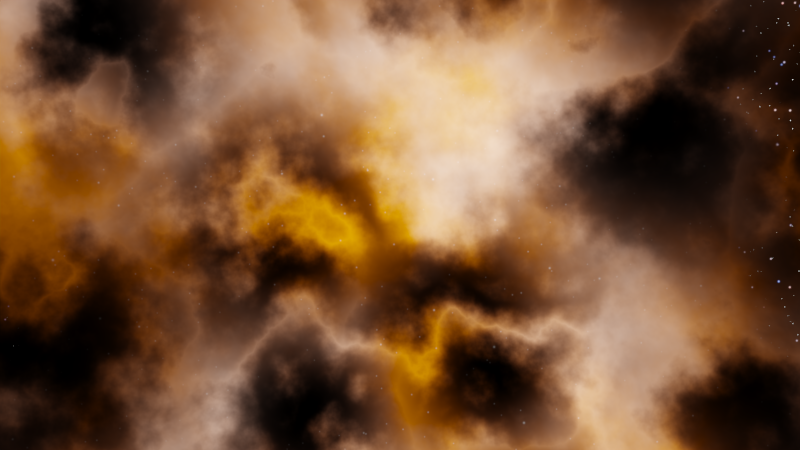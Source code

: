 # Source: NebulaShader.blend  (saved by Blender 2.77.0; exported with 4.5.12 LTS)
import bpy
from mathutils import Matrix  # noqa: F401  (used for matrix-valued properties, if any)

bpy.ops.wm.read_factory_settings(use_empty=True)
scene = bpy.context.scene
scene.name = 'Scene'

# ---- collections
col_collection_1 = bpy.data.collections.new('Collection 1'); scene.collection.children.link(col_collection_1)

# ---- images (referenced by path relative to the original .blend; pixels are not part of the script)
import os
ASSET_DIR = os.environ.get("B2B_ASSET_DIR", "")  # directory of the original .blend (textures are referenced by path, not embedded)
HERE = os.path.dirname(os.path.abspath(__file__))  # packed textures are extracted next to this script under _unpacked/

def load_image(name, relpath, width, height, colorspace="sRGB"):
    """Load a texture the original file referenced (path relative to the .blend, or extracted next to this script)."""
    p = next((c for c in (os.path.join(HERE, relpath), os.path.join(ASSET_DIR, relpath)) if relpath and os.path.exists(c)), "")
    if p:
        img = bpy.data.images.load(p, check_existing=True)
        img.name = name
    else:  # same state as the original file: an image datablock whose file is absent (Cycles renders it pink)
        img = bpy.data.images.new(name, width, height)
        img.source = "FILE"
        img.filepath = "//" + (relpath or name)
    img.colorspace_settings.name = colorspace
    return img
img_8192x4096_png = load_image('8192x4096.png', '_unpacked/8192x4096.97308974.png', 8192, 4096, 'sRGB')

# ---- node groups
ng_rotate_003 = bpy.data.node_groups.new('Rotate.003', 'ShaderNodeTree')
_s = ng_rotate_003.interface.new_socket(name='a', in_out='OUTPUT', socket_type='NodeSocketFloat')
_s.min_value = 0.0
_s.max_value = 0.0
_s = ng_rotate_003.interface.new_socket(name='b', in_out='OUTPUT', socket_type='NodeSocketFloat')
_s.min_value = 0.0
_s.max_value = 0.0
_s = ng_rotate_003.interface.new_socket(name='a', in_out='INPUT', socket_type='NodeSocketFloat')
_s.default_value = 0.5
_s.min_value = -1e+04
_s.max_value = 1e+04
_s = ng_rotate_003.interface.new_socket(name='b', in_out='INPUT', socket_type='NodeSocketFloat')
_s.default_value = 0.5
_s.min_value = -1e+04
_s.max_value = 1e+04
_s = ng_rotate_003.interface.new_socket(name='Theta', in_out='INPUT', socket_type='NodeSocketFloat')
_s.min_value = -1e+04
_s.max_value = 1e+04
_N = ng_rotate_003.nodes; _L = ng_rotate_003.links
n0 = _N.new('ShaderNodeMath'); n0.name = 'Math.025'; n0.location = (-335, 148)
n0.operation = 'COSINE'
n1 = _N.new('ShaderNodeMath'); n1.name = 'Math.028'; n1.location = (-326, -54)
n1.operation = 'SINE'
n2 = _N.new('ShaderNodeMath'); n2.name = 'Math.029'; n2.location = (-97, -58)
n2.operation = 'MULTIPLY'
n3 = _N.new('ShaderNodeMath'); n3.name = 'Math.027'; n3.location = (-106, 142)
n3.operation = 'MULTIPLY'
n4 = _N.new('ShaderNodeMath'); n4.name = 'Math.026'; n4.location = (111, 50)
n4.operation = 'SUBTRACT'
n5 = _N.new('ShaderNodeMath'); n5.name = 'Math.030'; n5.location = (346, 35)
n5.operation = 'COSINE'
n6 = _N.new('ShaderNodeMath'); n6.name = 'Math.033'; n6.location = (352, -137)
n6.operation = 'SINE'
n7 = _N.new('ShaderNodeMath'); n7.name = 'Math.032'; n7.location = (538, -148)
n7.operation = 'MULTIPLY'
n8 = _N.new('ShaderNodeMath'); n8.name = 'Math.031'; n8.location = (536, 31)
n8.operation = 'MULTIPLY'
n9 = _N.new('ShaderNodeMath'); n9.name = 'Math.034'; n9.location = (759, -25)
n9.operation = 'SUBTRACT'
n10 = _N.new('ShaderNodeMath'); n10.name = 'Math.035'; n10.location = (-743, -166)
n10.operation = 'DIVIDE'
n10.inputs[1].default_value = 57.32
n11 = _N.new('NodeGroupInput'); n11.name = 'Group Input'; n11.location = (-1083, -9)
n12 = _N.new('NodeGroupOutput'); n12.name = 'Group Output'; n12.location = (959, 0)
_L.new(n0.outputs[0], n3.inputs[0])
_L.new(n3.outputs[0], n4.inputs[0])
_L.new(n1.outputs[0], n2.inputs[0])
_L.new(n2.outputs[0], n4.inputs[1])
_L.new(n11.outputs[0], n3.inputs[1])
_L.new(n11.outputs[1], n2.inputs[1])
_L.new(n4.outputs[0], n12.inputs[0])
_L.new(n5.outputs[0], n8.inputs[0])
_L.new(n8.outputs[0], n9.inputs[0])
_L.new(n6.outputs[0], n7.inputs[0])
_L.new(n7.outputs[0], n9.inputs[1])
_L.new(n9.outputs[0], n12.inputs[1])
_L.new(n11.outputs[2], n10.inputs[0])
_L.new(n10.outputs[0], n1.inputs[0])
_L.new(n10.outputs[0], n0.inputs[0])
_L.new(n10.outputs[0], n5.inputs[0])
_L.new(n10.outputs[0], n6.inputs[0])
_L.new(n11.outputs[0], n7.inputs[1])
_L.new(n11.outputs[1], n8.inputs[1])
n12.is_active_output = True
ng_mappingtransform_003 = bpy.data.node_groups.new('MappingTransform.003', 'ShaderNodeTree')
_s = ng_mappingtransform_003.interface.new_socket(name='OutVector', in_out='OUTPUT', socket_type='NodeSocketColor')
_s.default_value = (0.0, 0.0, 0.0, 0.0)
_s = ng_mappingtransform_003.interface.new_socket(name='InVector', in_out='INPUT', socket_type='NodeSocketVector')
_s.min_value = -1.0
_s.max_value = 1.0
_s = ng_mappingtransform_003.interface.new_socket(name='ScaleZ', in_out='INPUT', socket_type='NodeSocketFloat')
_s.default_value = 1.0
_s.min_value = -1e+04
_s.max_value = 1e+04
_s = ng_mappingtransform_003.interface.new_socket(name='ScaleY', in_out='INPUT', socket_type='NodeSocketFloat')
_s.default_value = 1.0
_s.min_value = -1e+04
_s.max_value = 1e+04
_s = ng_mappingtransform_003.interface.new_socket(name='ScaleX', in_out='INPUT', socket_type='NodeSocketFloat')
_s.default_value = 1.0
_s.min_value = -1e+04
_s.max_value = 1e+04
_s = ng_mappingtransform_003.interface.new_socket(name='OffsetZ', in_out='INPUT', socket_type='NodeSocketFloat')
_s.min_value = -1e+04
_s.max_value = 1e+04
_s = ng_mappingtransform_003.interface.new_socket(name='OffsetY', in_out='INPUT', socket_type='NodeSocketFloat')
_s.min_value = -1e+04
_s.max_value = 1e+04
_s = ng_mappingtransform_003.interface.new_socket(name='OffsetX', in_out='INPUT', socket_type='NodeSocketFloat')
_s.min_value = -1e+04
_s.max_value = 1e+04
_s = ng_mappingtransform_003.interface.new_socket(name='RotateZ', in_out='INPUT', socket_type='NodeSocketFloat')
_s.min_value = 0.0
_s.max_value = 359.0
_s = ng_mappingtransform_003.interface.new_socket(name='RotateY', in_out='INPUT', socket_type='NodeSocketFloat')
_s.min_value = 0.0
_s.max_value = 359.0
_s = ng_mappingtransform_003.interface.new_socket(name='RotateX', in_out='INPUT', socket_type='NodeSocketFloat')
_s.min_value = 0.0
_s.max_value = 359.0
_N = ng_mappingtransform_003.nodes; _L = ng_mappingtransform_003.links
n0 = _N.new('ShaderNodeGroup'); n0.name = 'AxisRotate.002'; n0.location = (572, -184)
n0.node_tree = ng_rotate_003
n1 = _N.new('ShaderNodeGroup'); n1.name = 'AxisRotate.001'; n1.location = (331, 37)
n1.node_tree = ng_rotate_003
n2 = _N.new('ShaderNodeGroup'); n2.name = 'AxisRotate'; n2.location = (117, 184)
n2.node_tree = ng_rotate_003
n3 = _N.new('ShaderNodeMath'); n3.name = 'Math.018'; n3.location = (-73, 182)
n4 = _N.new('ShaderNodeMath'); n4.name = 'Math.017'; n4.location = (-72, 12)
n5 = _N.new('ShaderNodeMath'); n5.name = 'Math.016'; n5.location = (-73, -151)
n6 = _N.new('ShaderNodeMath'); n6.name = 'Math.009'; n6.location = (-248, -133)
n6.operation = 'MULTIPLY'
n7 = _N.new('ShaderNodeMath'); n7.name = 'Math.013'; n7.location = (-248, 27)
n7.operation = 'MULTIPLY'
n8 = _N.new('ShaderNodeSeparateColor'); n8.name = 'Separate RGB.001'; n8.location = (-468, 58)
n9 = _N.new('ShaderNodeMapping'); n9.name = 'Mapping'; n9.location = (-867, 224)
n9.vector_type = 'VECTOR'
n10 = _N.new('ShaderNodeCombineColor'); n10.name = 'Combine RGB'; n10.location = (817, -73)
n11 = _N.new('NodeGroupOutput'); n11.name = 'Group Output'; n11.location = (1030, -68)
n12 = _N.new('ShaderNodeMath'); n12.name = 'Math.012'; n12.location = (-242, 183)
n12.operation = 'MULTIPLY'
n13 = _N.new('NodeGroupInput'); n13.name = 'MappingTransform'; n13.location = (-1081, -12)
_L.new(n13.outputs[0], n9.inputs[0])
_L.new(n9.outputs[0], n8.inputs[0])
_L.new(n10.outputs[0], n11.inputs[0])
_L.new(n8.outputs[1], n7.inputs[0])
_L.new(n8.outputs[0], n12.inputs[0])
_L.new(n8.outputs[2], n6.inputs[0])
_L.new(n13.outputs[1], n6.inputs[1])
_L.new(n12.outputs[0], n3.inputs[0])
_L.new(n7.outputs[0], n4.inputs[0])
_L.new(n13.outputs[2], n7.inputs[1])
_L.new(n6.outputs[0], n5.inputs[0])
_L.new(n13.outputs[4], n5.inputs[1])
_L.new(n13.outputs[5], n4.inputs[1])
_L.new(n13.outputs[6], n3.inputs[1])
_L.new(n3.outputs[0], n2.inputs[0])
_L.new(n4.outputs[0], n2.inputs[1])
_L.new(n13.outputs[7], n2.inputs[2])
_L.new(n2.outputs[0], n1.inputs[0])
_L.new(n5.outputs[0], n1.inputs[1])
_L.new(n1.outputs[0], n10.inputs[0])
_L.new(n13.outputs[8], n1.inputs[2])
_L.new(n13.outputs[9], n0.inputs[2])
_L.new(n1.outputs[1], n0.inputs[1])
_L.new(n0.outputs[1], n10.inputs[2])
_L.new(n2.outputs[1], n0.inputs[0])
_L.new(n0.outputs[0], n10.inputs[1])
_L.new(n13.outputs[3], n12.inputs[1])
n11.is_active_output = True
ng_nebulashader = bpy.data.node_groups.new('NebulaShader', 'ShaderNodeTree')
_s = ng_nebulashader.interface.new_socket(name='Background', in_out='OUTPUT', socket_type='NodeSocketShader')
_s = ng_nebulashader.interface.new_socket(name='ScaleX', in_out='INPUT', socket_type='NodeSocketFloat')
_s.default_value = 1.0
_s.min_value = -1e+04
_s.max_value = 1e+04
_s = ng_nebulashader.interface.new_socket(name='ScaleY', in_out='INPUT', socket_type='NodeSocketFloat')
_s.default_value = 1.0
_s.min_value = -1e+04
_s.max_value = 1e+04
_s = ng_nebulashader.interface.new_socket(name='ScaleZ', in_out='INPUT', socket_type='NodeSocketFloat')
_s.default_value = 1.0
_s.min_value = -1e+04
_s.max_value = 1e+04
_s = ng_nebulashader.interface.new_socket(name='OffsetX', in_out='INPUT', socket_type='NodeSocketFloat')
_s.default_value = 1.0
_s.min_value = -1e+04
_s.max_value = 1e+04
_s = ng_nebulashader.interface.new_socket(name='OffsetY', in_out='INPUT', socket_type='NodeSocketFloat')
_s.default_value = 1.0
_s.min_value = -1e+04
_s.max_value = 1e+04
_s = ng_nebulashader.interface.new_socket(name='OffsetZ', in_out='INPUT', socket_type='NodeSocketFloat')
_s.default_value = 1.0
_s.min_value = -1e+04
_s.max_value = 1e+04
_s = ng_nebulashader.interface.new_socket(name='RotateX', in_out='INPUT', socket_type='NodeSocketFloat')
_s.default_value = 1.0
_s.min_value = 0.0
_s.max_value = 359.0
_s = ng_nebulashader.interface.new_socket(name='RotateY', in_out='INPUT', socket_type='NodeSocketFloat')
_s.default_value = 1.0
_s.min_value = 0.0
_s.max_value = 359.0
_s = ng_nebulashader.interface.new_socket(name='RotateZ', in_out='INPUT', socket_type='NodeSocketFloat')
_s.default_value = 1.0
_s.min_value = 0.0
_s.max_value = 359.0
_s = ng_nebulashader.interface.new_socket(name='Nebula_Size', in_out='INPUT', socket_type='NodeSocketFloat')
_s.default_value = 1.7
_s.min_value = -1e+04
_s.max_value = 1e+04
_s = ng_nebulashader.interface.new_socket(name='Strength', in_out='INPUT', socket_type='NodeSocketFloat')
_s.default_value = 1.0
_s.min_value = 0.0
_s.max_value = 1e+06
_s = ng_nebulashader.interface.new_socket(name='Density', in_out='INPUT', socket_type='NodeSocketFloat')
_s.default_value = -5.0
_s.min_value = -1e+04
_s.max_value = 1e+04
_s = ng_nebulashader.interface.new_socket(name='Distortion', in_out='INPUT', socket_type='NodeSocketFloat')
_s.subtype = 'FACTOR'
_s.default_value = 1.0
_s.min_value = 0.0
_s.max_value = 1.0
_s = ng_nebulashader.interface.new_socket(name='Nebula_Color', in_out='INPUT', socket_type='NodeSocketColor')
_s.default_value = (0.5, 0.3561, 0.2271, 1.0)
_s = ng_nebulashader.interface.new_socket(name='Hue', in_out='INPUT', socket_type='NodeSocketFloat')
_s.default_value = 0.5
_s.min_value = 0.0
_s.max_value = 1.0
_s = ng_nebulashader.interface.new_socket(name='Saturation', in_out='INPUT', socket_type='NodeSocketFloat')
_s.default_value = 2.0
_s.min_value = 0.0
_s.max_value = 2.0
_s = ng_nebulashader.interface.new_socket(name='Value', in_out='INPUT', socket_type='NodeSocketFloat')
_s.default_value = 2.0
_s.min_value = 0.0
_s.max_value = 2.0
_N = ng_nebulashader.nodes; _L = ng_nebulashader.links
n0 = _N.new('NodeFrame'); n0.name = 'Frame.003'; n0.location = (390, 574)
n0.label = 'StarfieldMask'
n0.width = 555
n1 = _N.new('NodeFrame'); n1.name = 'Frame.005'; n1.location = (30, -30)
n1.label = 'Stars_out_nebula'
n1.width = 495
n2 = _N.new('NodeFrame'); n2.name = 'Frame.006'; n2.location = (34, -306)
n2.label = 'Stars_in_nebula'
n2.width = 200
n3 = _N.new('NodeFrame'); n3.name = 'Frame.002'; n3.location = (-1303, -172)
n3.label = 'FillingNebula'
n3.width = 1560
n4 = _N.new('NodeFrame'); n4.name = 'Frame.007'; n4.location = (784, -344)
n4.label = 'NebulaColor'
n4.width = 745
n5 = _N.new('NodeFrame'); n5.name = 'Frame'; n5.location = (-1330, 330)
n5.label = 'NebulaShape'
n5.width = 1422
n6 = _N.new('NodeFrame'); n6.name = 'Frame.001'; n6.location = (436, -835)
n6.label = 'StarsTexture'
n6.width = 713
n7 = _N.new('ShaderNodeMix'); n7.name = 'Mix'; n7.location = (1615, -21)
n7.data_type = 'RGBA'
n8 = _N.new('ShaderNodeMix'); n8.name = 'Mix.001'; n8.location = (495, -6)
n8.data_type = 'RGBA'
n8.inputs[0].default_value = 1.0
n9 = _N.new('NodeGroupOutput'); n9.name = 'Group Output'; n9.location = (2365, -49)
n10 = _N.new('ShaderNodeBackground'); n10.name = 'Background'; n10.location = (2092, -90)
n11 = _N.new('NodeGroupInput'); n11.name = 'Group Input'; n11.location = (-1903, 179)
n12 = _N.new('ShaderNodeHueSaturation'); n12.name = 'Hue Saturation Value.002'; n12.location = (707, -76)
n12.inputs[1].default_value = 1.5
n12.inputs[2].default_value = 2.0
n13 = _N.new('ShaderNodeMath'); n13.name = 'Math.005'; n13.location = (30, -69)
n13.operation = 'MULTIPLY'
n13.inputs[1].default_value = 30.0
n14 = _N.new('ShaderNodeValToRGB'); n14.name = 'ColorRamp.007'; n14.location = (225, -30)
n14.color_ramp.interpolation = 'B_SPLINE'
while len(n14.color_ramp.elements) > 1: n14.color_ramp.elements.remove(n14.color_ramp.elements[-1])
n14.color_ramp.elements[0].position = 0.0; n14.color_ramp.elements[0].color = (0.7002, 0.7002, 0.7002, 1.0)
_e = n14.color_ramp.elements.new(0.04283); _e.color = (0.0, 0.0, 0.0, 1.0)
_e = n14.color_ramp.elements.new(0.08061); _e.color = (0.0, 0.0, 0.0, 1.0)
n15 = _N.new('ShaderNodeMath'); n15.name = 'Math.004'; n15.location = (30, -30)
n15.operation = 'ARCTANGENT'
n15.inputs[1].default_value = 1.0
n16 = _N.new('ShaderNodeMath'); n16.name = 'Math.003'; n16.location = (219, -245)
n16.width = 100
n16.operation = 'MULTIPLY'
n17 = _N.new('ShaderNodeMath'); n17.name = 'Math.002'; n17.location = (748, -33)
n17.operation = 'MULTIPLY'
n18 = _N.new('ShaderNodeTexNoise'); n18.name = 'Noise Texture.005'; n18.location = (30, -161)
n18.inputs[2].default_value = 3.0
n18.inputs[3].default_value = 16.0
n19 = _N.new('ShaderNodeMix'); n19.name = 'Mix.003'; n19.location = (581, -30)
n19.width = 100
n19.data_type = 'RGBA'
n19.blend_type = 'DARKEN'
n19.inputs[0].default_value = 1.0
n20 = _N.new('ShaderNodeMix'); n20.name = 'Mix.004'; n20.location = (193, -139)
n20.data_type = 'RGBA'
n20.blend_type = 'OVERLAY'
n20.inputs[0].default_value = 1.0
n21 = _N.new('ShaderNodeHueSaturation'); n21.name = 'Hue Saturation Value.003'; n21.location = (565, -30)
n22 = _N.new('ShaderNodeMix'); n22.name = 'Mix.005'; n22.location = (387, -198)
n22.width = 113
n22.data_type = 'RGBA'
n22.blend_type = 'SOFT_LIGHT'
n23 = _N.new('ShaderNodeTexNoise'); n23.name = 'Noise Texture.003'; n23.location = (30, -167)
n23.hide = True
n23.inputs[3].default_value = 16.0
n24 = _N.new('ShaderNodeTexVoronoi'); n24.name = 'Voronoi Texture.003'; n24.location = (347, -253)
n24.width = 100
n25 = _N.new('ShaderNodeHueSaturation'); n25.name = 'Hue Saturation Value'; n25.location = (1242, -133)
n25.inputs[1].default_value = 2.0
n25.inputs[2].default_value = 2.0
n26 = _N.new('ShaderNodeMath'); n26.name = 'Math'; n26.location = (1036, -132)
n26.operation = 'POWER'
n27 = _N.new('ShaderNodeValToRGB'); n27.name = 'ColorRamp'; n27.location = (737, -112)
n27.color_ramp.interpolation = 'B_SPLINE'
while len(n27.color_ramp.elements) > 1: n27.color_ramp.elements.remove(n27.color_ramp.elements[-1])
n27.color_ramp.elements[0].position = 0.5303; n27.color_ramp.elements[0].color = (0.0, 0.0, 0.0, 1.0)
_e = n27.color_ramp.elements.new(0.6894); _e.color = (0.12, 0.12, 0.12, 1.0)
_e = n27.color_ramp.elements.new(0.8535); _e.color = (0.37, 0.37, 0.37, 1.0)
_e = n27.color_ramp.elements.new(1.0); _e.color = (0.8884, 0.8884, 0.8884, 1.0)
n28 = _N.new('ShaderNodeTexNoise'); n28.name = 'Noise Texture.002'; n28.location = (561, -124)
n28.inputs[3].default_value = 16.0
n29 = _N.new('ShaderNodeMath'); n29.name = 'Math.001'; n29.location = (380, -219)
n29.hide = True
n29.operation = 'SUBTRACT'
n30 = _N.new('ShaderNodeTexNoise'); n30.name = 'Noise Texture'; n30.location = (261, -174)
n30.hide = True
n30.inputs[3].default_value = 16.0
n30.inputs[8].default_value = 0.5
n31 = _N.new('ShaderNodeTexSky'); n31.name = 'Sky Texture'; n31.location = (258, -230)
n31.hide = True
n31.sky_type = 'PREETHAM'
n31.sun_direction = (-0.03419, -0.7692, 0.6381)
n31.turbidity = 10.0
n31.ground_albedo = 0.0
n31.sun_elevation = 1.571
n32 = _N.new('ShaderNodeGroup'); n32.name = 'Group.016'; n32.location = (188, -93)
n32.hide = True
n32.node_tree = ng_mappingtransform_003
n33 = _N.new('ShaderNodeTexCoord'); n33.name = 'Texture Coordinate'; n33.location = (30, -35)
n33.hide = True
n34 = _N.new('ShaderNodeMix'); n34.name = 'Mix.002'; n34.location = (1165, -31)
n34.data_type = 'RGBA'
n35 = _N.new('ShaderNodeValToRGB'); n35.name = 'ColorRamp.004'; n35.location = (336, -149)
n35.hide = True
while len(n35.color_ramp.elements) > 1: n35.color_ramp.elements.remove(n35.color_ramp.elements[-1])
n35.color_ramp.elements[0].position = 0.0; n35.color_ramp.elements[0].color = (0.9659, 1.0, 1.0, 1.0)
_e = n35.color_ramp.elements.new(0.002); _e.color = (0.0, 0.0, 0.0, 1.0)
n36 = _N.new('ShaderNodeMix'); n36.name = 'Mix.007'; n36.location = (455, -109)
n36.hide = True
n36.data_type = 'RGBA'
n36.blend_type = 'ADD'
n36.inputs[0].default_value = 1.0
n37 = _N.new('ShaderNodeHueSaturation'); n37.name = 'Hue Saturation Value.001'; n37.location = (575, -109)
n37.hide = True
n37.inputs[1].default_value = 2.0
n37.inputs[2].default_value = 2.0
n38 = _N.new('ShaderNodeMix'); n38.name = 'Mix.006'; n38.location = (332, -35)
n38.hide = True
n38.data_type = 'RGBA'
n38.blend_type = 'MULTIPLY'
n39 = _N.new('ShaderNodeValToRGB'); n39.name = 'ColorRamp.003'; n39.location = (336, -109)
n39.hide = True
while len(n39.color_ramp.elements) > 1: n39.color_ramp.elements.remove(n39.color_ramp.elements[-1])
n39.color_ramp.elements[0].position = 0.2525; n39.color_ramp.elements[0].color = (1.0, 0.01125, 0.006799, 1.0)
_e = n39.color_ramp.elements.new(0.4192); _e.color = (0.8889, 0.5508, 0.5492, 1.0)
_e = n39.color_ramp.elements.new(0.6061); _e.color = (0.08097, 0.2209, 0.8334, 1.0)
_e = n39.color_ramp.elements.new(0.7879); _e.color = (1.0, 0.1477, 0.02286, 1.0)
n40 = _N.new('ShaderNodeTexNoise'); n40.name = 'Noise Texture.001'; n40.location = (196, -109)
n40.hide = True
n40.inputs[2].default_value = 70.0
n40.inputs[3].default_value = 0.0
n41 = _N.new('ShaderNodeTexVoronoi'); n41.name = 'Voronoi Texture.002'; n41.location = (196, -149)
n41.hide = True
n41.inputs[2].default_value = 200.0
n42 = _N.new('ShaderNodeHueSaturation'); n42.name = 'Hue Saturation Value.004'; n42.location = (177, -204)
n42.hide = True
n42.inputs[1].default_value = 2.0
n42.inputs[2].default_value = 2.0
n43 = _N.new('ShaderNodeTexEnvironment'); n43.name = 'Environment Texture'; n43.location = (30, -97)
n43.width = 140
n43.hide = True
n43.image = img_8192x4096_png
n44 = _N.new('ShaderNodeMath'); n44.name = 'Math.006'; n44.location = (0, 0)
n44.operation = 'MULTIPLY'
n45 = _N.new('ShaderNodeMath'); n45.name = 'Math.007'; n45.location = (0, 0)
n45.operation = 'MULTIPLY'
n46 = _N.new('ShaderNodeMath'); n46.name = 'Math.008'; n46.location = (0, 0)
n46.hide = True
n46.operation = 'MULTIPLY'
n1.parent = n0
n2.parent = n0
n4.parent = n3
n13.parent = n1
n14.parent = n1
n15.parent = n2
n16.parent = n3
n17.parent = n3
n18.parent = n3
n19.parent = n3
n20.parent = n4
n21.parent = n4
n22.parent = n4
n23.parent = n4
n24.parent = n3
n25.parent = n5
n26.parent = n5
n27.parent = n5
n28.parent = n5
n29.parent = n5
n30.parent = n5
n31.parent = n5
n32.parent = n5
n33.parent = n5
n35.parent = n6
n36.parent = n6
n37.parent = n6
n38.parent = n6
n39.parent = n6
n40.parent = n6
n41.parent = n6
n42.parent = n6
n43.parent = n6
_L.new(n18.outputs[0], n16.inputs[0])
_L.new(n16.outputs[0], n24.inputs[2])
_L.new(n39.outputs[0], n38.inputs[7])
_L.new(n40.outputs[1], n39.inputs[0])
_L.new(n38.outputs[2], n36.inputs[6])
_L.new(n36.outputs[2], n37.inputs[4])
_L.new(n35.outputs[0], n36.inputs[7])
_L.new(n22.outputs[2], n21.inputs[4])
_L.new(n17.outputs[0], n15.inputs[0])
_L.new(n14.outputs[0], n7.inputs[0])
_L.new(n15.outputs[0], n34.inputs[0])
_L.new(n25.outputs[0], n13.inputs[0])
_L.new(n17.outputs[0], n20.inputs[6])
_L.new(n25.outputs[0], n8.inputs[6])
_L.new(n30.outputs[0], n29.inputs[0])
_L.new(n13.outputs[0], n14.inputs[0])
_L.new(n25.outputs[0], n17.inputs[1])
_L.new(n10.outputs[0], n9.inputs[0])
_L.new(n11.outputs[10], n10.inputs[1])
_L.new(n11.outputs[11], n16.inputs[1])
_L.new(n11.outputs[12], n18.inputs[8])
_L.new(n11.outputs[13], n22.inputs[7])
_L.new(n11.outputs[14], n21.inputs[0])
_L.new(n11.outputs[15], n21.inputs[1])
_L.new(n11.outputs[16], n21.inputs[2])
_L.new(n18.outputs[1], n19.inputs[6])
_L.new(n19.outputs[2], n17.inputs[0])
_L.new(n20.outputs[2], n22.inputs[6])
_L.new(n21.outputs[0], n8.inputs[7])
_L.new(n7.outputs[2], n10.inputs[0])
_L.new(n34.outputs[2], n7.inputs[6])
_L.new(n8.outputs[2], n12.inputs[4])
_L.new(n33.outputs[0], n32.inputs[0])
_L.new(n11.outputs[2], n32.inputs[1])
_L.new(n11.outputs[1], n32.inputs[2])
_L.new(n11.outputs[0], n32.inputs[3])
_L.new(n11.outputs[5], n32.inputs[4])
_L.new(n11.outputs[4], n32.inputs[5])
_L.new(n11.outputs[3], n32.inputs[6])
_L.new(n11.outputs[8], n32.inputs[7])
_L.new(n11.outputs[7], n32.inputs[8])
_L.new(n11.outputs[6], n32.inputs[9])
_L.new(n43.outputs[0], n38.inputs[6])
_L.new(n26.outputs[0], n25.inputs[4])
_L.new(n27.outputs[0], n26.inputs[0])
_L.new(n28.outputs[0], n27.inputs[0])
_L.new(n31.outputs[0], n29.inputs[1])
_L.new(n32.outputs[0], n28.inputs[2])
_L.new(n23.outputs[1], n22.inputs[0])
_L.new(n37.outputs[0], n7.inputs[7])
_L.new(n11.outputs[9], n26.inputs[1])
_L.new(n12.outputs[0], n34.inputs[6])
_L.new(n42.outputs[0], n34.inputs[7])
_L.new(n43.outputs[0], n42.inputs[4])
_L.new(n44.outputs[0], n19.inputs[7])
_L.new(n44.outputs[0], n20.inputs[7])
_L.new(n24.outputs[0], n44.inputs[0])
_L.new(n24.outputs[0], n44.inputs[1])
_L.new(n45.outputs[0], n35.inputs[0])
_L.new(n41.outputs[0], n45.inputs[0])
_L.new(n41.outputs[0], n45.inputs[1])
_L.new(n29.outputs[0], n46.inputs[0])
_L.new(n46.outputs[0], n28.inputs[8])
n9.is_active_output = True

# ---- world
world_nebulashaderfinish = bpy.data.worlds.new('NebulaShaderFinish'); scene.world = world_nebulashaderfinish
world_nebulashaderfinish.use_nodes = True; world_nebulashaderfinish.node_tree.nodes.clear()
_N = world_nebulashaderfinish.node_tree.nodes; _L = world_nebulashaderfinish.node_tree.links
n0 = _N.new('ShaderNodeOutputWorld'); n0.name = 'World Output'; n0.location = (80, 60)
n1 = _N.new('ShaderNodeRGB'); n1.name = 'RGB'; n1.location = (-520, -178)
n1.outputs[0].default_value = (0.4323, 0.1924, 0.118, 1.0)
n2 = _N.new('ShaderNodeGroup'); n2.name = 'Group'; n2.location = (-199, 80)
n2.width = 171
n2.node_tree = ng_nebulashader
n2.inputs[0].default_value = 1.7
n2.inputs[1].default_value = 0.0
n2.inputs[2].default_value = 0.0
n2.inputs[3].default_value = 5.0
n2.inputs[4].default_value = 0.0
n2.inputs[5].default_value = 0.0
n2.inputs[6].default_value = 0.0
n2.inputs[7].default_value = 0.0
n2.inputs[8].default_value = 4.0
n2.inputs[9].default_value = 2.0
n2.inputs[10].default_value = 5.0
n2.inputs[11].default_value = -7.9
n2.inputs[12].default_value = 0.0
n2.inputs[14].default_value = 0.5
n2.inputs[15].default_value = 1.7
n2.inputs[16].default_value = 2.0
_L.new(n2.outputs[0], n0.inputs[0])
_L.new(n1.outputs[0], n2.inputs[13])
n0.is_active_output = True
world_nebulashaderfinish.color = (0.01685, 0.05082, 0.1227)
world_nebulashaderfinish.use_sun_shadow = False
world_nebulashaderfinish.sun_shadow_jitter_overblur = 0.0
world_nebulashaderfinish.cycles.sampling_method = 'MANUAL'

# ---- cameras
cam_camera = bpy.data.cameras.new('Camera')
cam_camera.clip_end = 100.0
cam_camera.lens = 35.0
cam_camera.sensor_width = 32.0
cam_camera.sensor_height = 18.0
cam_camera.ortho_scale = 7.314
cam_camera.dof.focus_distance = 0.0

# ---- objects
ob_camera = bpy.data.objects.new('Camera', cam_camera)

# ---- transforms, parenting, visibility, modifiers, constraints
ob_camera.location = (10.32, -2.481, 12.97)
ob_camera.rotation_euler = (0.7033, 0.007636, 1.329)
ob_camera.lock_rotations_4d = False
ob_camera.empty_display_type = 'ARROWS'
ob_camera.color = (0.0, 0.0, 0.0, 0.0)
ob_camera.display_type = 'WIRE'
ob_camera.lineart.crease_threshold = 0.0

# ---- collection membership
col_collection_1.objects.link(ob_camera)

# ---- scene / render settings (as saved in the file)
scene.camera = ob_camera
scene.frame_start = 1; scene.frame_end = 250; scene.frame_set(1)
scene.render.engine = 'CYCLES'
scene.render.resolution_percentage = 50
scene.render.dither_intensity = 0.0
scene.cycles.use_denoising = False
scene.cycles.samples = 100
scene.cycles.sampling_pattern = 'TABULATED_SOBOL'
scene.cycles.light_sampling_threshold = 0.0
scene.cycles.use_adaptive_sampling = False
scene.cycles.use_light_tree = False
scene.cycles.caustics_reflective = False
scene.cycles.caustics_refractive = False
scene.cycles.blur_glossy = 0.0
scene.cycles.diffuse_bounces = 8
scene.cycles.glossy_bounces = 8
scene.cycles.transparent_max_bounces = 12
scene.cycles.sample_clamp_direct = 5.0
scene.cycles.sample_clamp_indirect = 5.0
scene.view_settings.view_transform = 'Filmic'
scene.view_settings.exposure = 2.0
bpy.context.view_layer.update()

# ---- added for rendering (the .blend has no usable light): sun
light_auto_sun = bpy.data.lights.new('AutoSun', 'SUN')
light_auto_sun.energy = 3.0
light_auto_sun.angle = 0.0523599
ob_auto_sun = bpy.data.objects.new('AutoSun', light_auto_sun)
scene.collection.objects.link(ob_auto_sun)
ob_auto_sun.rotation_euler = (0.872665, 0.174533, 0.523599)
bpy.context.view_layer.update()
